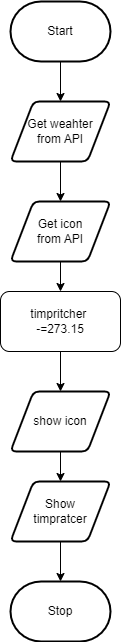

The diagram above was exported from draw.io. Its source (the exported page's mxGraphModel, read from the mxfile embedded in the PNG):
<mxGraphModel dx="446" dy="695" grid="1" gridSize="10" guides="1" tooltips="1" connect="1" arrows="1" fold="1" page="1" pageScale="1" pageWidth="850" pageHeight="1100" math="0" shadow="0">
  <root>
    <mxCell id="0" />
    <mxCell id="1" parent="0" />
    <mxCell id="9" style="edgeStyle=orthogonalEdgeStyle;html=1;entryX=0.5;entryY=0;entryDx=0;entryDy=0;" edge="1" parent="1" source="2" target="4">
      <mxGeometry relative="1" as="geometry" />
    </mxCell>
    <mxCell id="2" value="Start" style="strokeWidth=2;html=1;shape=mxgraph.flowchart.terminator;whiteSpace=wrap;" parent="1" vertex="1">
      <mxGeometry x="200" y="10" width="100" height="60" as="geometry" />
    </mxCell>
    <mxCell id="3" value="Stop" style="strokeWidth=2;html=1;shape=mxgraph.flowchart.terminator;whiteSpace=wrap;" parent="1" vertex="1">
      <mxGeometry x="200" y="590" width="100" height="60" as="geometry" />
    </mxCell>
    <mxCell id="10" style="edgeStyle=orthogonalEdgeStyle;html=1;entryX=0.5;entryY=0;entryDx=0;entryDy=0;" edge="1" parent="1" source="4" target="5">
      <mxGeometry relative="1" as="geometry" />
    </mxCell>
    <mxCell id="4" value="Get weahter&lt;br&gt;from API" style="shape=parallelogram;html=1;strokeWidth=2;perimeter=parallelogramPerimeter;whiteSpace=wrap;rounded=1;arcSize=12;size=0.23;" vertex="1" parent="1">
      <mxGeometry x="200" y="110" width="100" height="60" as="geometry" />
    </mxCell>
    <mxCell id="11" style="edgeStyle=orthogonalEdgeStyle;html=1;" edge="1" parent="1" source="5" target="6">
      <mxGeometry relative="1" as="geometry" />
    </mxCell>
    <mxCell id="5" value="Get icon&lt;br&gt;from API" style="shape=parallelogram;html=1;strokeWidth=2;perimeter=parallelogramPerimeter;whiteSpace=wrap;rounded=1;arcSize=12;size=0.23;" vertex="1" parent="1">
      <mxGeometry x="200" y="210" width="100" height="60" as="geometry" />
    </mxCell>
    <mxCell id="12" style="edgeStyle=orthogonalEdgeStyle;html=1;" edge="1" parent="1" source="6" target="7">
      <mxGeometry relative="1" as="geometry" />
    </mxCell>
    <mxCell id="6" value="timpritcher&amp;nbsp;&lt;br&gt;-=273.15" style="rounded=1;whiteSpace=wrap;html=1;" vertex="1" parent="1">
      <mxGeometry x="190" y="300" width="120" height="60" as="geometry" />
    </mxCell>
    <mxCell id="13" style="edgeStyle=orthogonalEdgeStyle;html=1;" edge="1" parent="1" source="7" target="8">
      <mxGeometry relative="1" as="geometry" />
    </mxCell>
    <mxCell id="7" value="show icon" style="shape=parallelogram;html=1;strokeWidth=2;perimeter=parallelogramPerimeter;whiteSpace=wrap;rounded=1;arcSize=12;size=0.23;" vertex="1" parent="1">
      <mxGeometry x="200" y="400" width="100" height="60" as="geometry" />
    </mxCell>
    <mxCell id="14" style="edgeStyle=orthogonalEdgeStyle;html=1;" edge="1" parent="1" source="8" target="3">
      <mxGeometry relative="1" as="geometry" />
    </mxCell>
    <mxCell id="8" value="Show &lt;br&gt;timpratcer" style="shape=parallelogram;html=1;strokeWidth=2;perimeter=parallelogramPerimeter;whiteSpace=wrap;rounded=1;arcSize=12;size=0.23;" vertex="1" parent="1">
      <mxGeometry x="200" y="490" width="100" height="60" as="geometry" />
    </mxCell>
  </root>
</mxGraphModel>